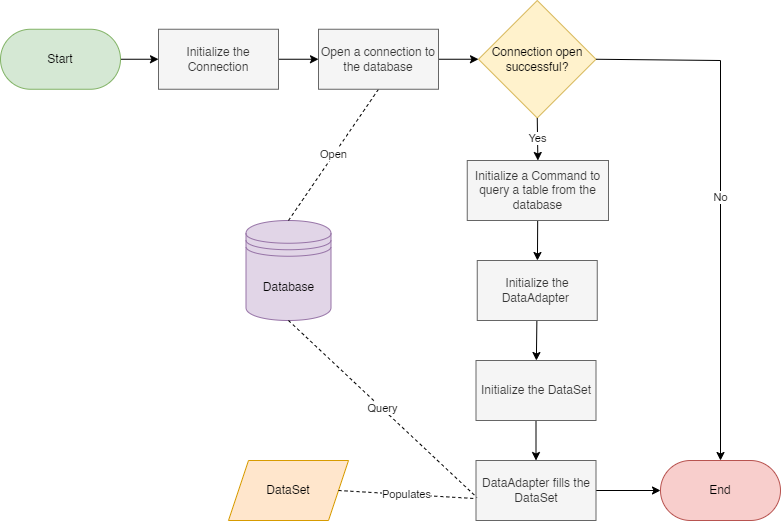

The diagram above was exported from draw.io. Its source (the exported page's mxGraphModel, read from the mxfile embedded in the PNG):
<mxGraphModel dx="1064" dy="790" grid="1" gridSize="10" guides="1" tooltips="1" connect="1" arrows="1" fold="1" page="1" pageScale="1" pageWidth="850" pageHeight="1100" background="#ffffff" math="0" shadow="0">
  <root>
    <mxCell id="0" />
    <mxCell id="1" parent="0" />
    <mxCell id="16" value="" style="edgeStyle=none;html=1;" parent="1" source="6" target="12" edge="1">
      <mxGeometry relative="1" as="geometry" />
    </mxCell>
    <mxCell id="6" value="Initialize the Connection" style="rounded=0;whiteSpace=wrap;html=1;fillColor=#f5f5f5;fontColor=#333333;strokeColor=#666666;" parent="1" vertex="1">
      <mxGeometry x="198" y="48.75" width="120" height="60" as="geometry" />
    </mxCell>
    <mxCell id="21" value="" style="edgeStyle=none;html=1;" parent="1" source="7" target="8" edge="1">
      <mxGeometry relative="1" as="geometry" />
    </mxCell>
    <mxCell id="7" value="Initialize a Command to query a table from the database" style="rounded=0;whiteSpace=wrap;html=1;fillColor=#f5f5f5;fontColor=#333333;strokeColor=#666666;" parent="1" vertex="1">
      <mxGeometry x="506.75" y="180" width="141.25" height="60" as="geometry" />
    </mxCell>
    <mxCell id="22" value="" style="edgeStyle=none;html=1;" parent="1" source="8" target="9" edge="1">
      <mxGeometry relative="1" as="geometry" />
    </mxCell>
    <mxCell id="8" value="Initialize the DataAdapter&amp;nbsp;" style="rounded=0;whiteSpace=wrap;html=1;fillColor=#f5f5f5;fontColor=#333333;strokeColor=#666666;" parent="1" vertex="1">
      <mxGeometry x="516.75" y="280" width="120" height="60" as="geometry" />
    </mxCell>
    <mxCell id="23" value="" style="edgeStyle=none;html=1;" parent="1" source="9" target="17" edge="1">
      <mxGeometry relative="1" as="geometry" />
    </mxCell>
    <mxCell id="9" value="Initialize the DataSet" style="rounded=0;whiteSpace=wrap;html=1;fillColor=#f5f5f5;fontColor=#333333;strokeColor=#666666;" parent="1" vertex="1">
      <mxGeometry x="515.5" y="380" width="120" height="60" as="geometry" />
    </mxCell>
    <mxCell id="10" value="Database" style="shape=datastore;whiteSpace=wrap;html=1;fillColor=#e1d5e7;strokeColor=#9673a6;" parent="1" vertex="1">
      <mxGeometry x="285.5" y="240" width="85" height="100" as="geometry" />
    </mxCell>
    <mxCell id="11" value="Open" style="endArrow=none;dashed=1;html=1;exitX=0.5;exitY=0;exitDx=0;exitDy=0;entryX=0.5;entryY=1;entryDx=0;entryDy=0;" parent="1" source="10" target="12" edge="1">
      <mxGeometry width="50" height="50" relative="1" as="geometry">
        <mxPoint x="328" y="230" as="sourcePoint" />
        <mxPoint x="378" y="180" as="targetPoint" />
      </mxGeometry>
    </mxCell>
    <mxCell id="15" value="" style="edgeStyle=none;html=1;entryX=0;entryY=0.5;entryDx=0;entryDy=0;" parent="1" source="12" target="13" edge="1">
      <mxGeometry relative="1" as="geometry">
        <mxPoint x="519.25" y="78.75" as="targetPoint" />
      </mxGeometry>
    </mxCell>
    <mxCell id="12" value="Open a connection to the database" style="rounded=0;whiteSpace=wrap;html=1;fillColor=#f5f5f5;fontColor=#333333;strokeColor=#666666;" parent="1" vertex="1">
      <mxGeometry x="358" y="48.75" width="120" height="60" as="geometry" />
    </mxCell>
    <mxCell id="13" value="Connection open successful?" style="rhombus;whiteSpace=wrap;html=1;fillColor=#fff2cc;strokeColor=#d6b656;" parent="1" vertex="1">
      <mxGeometry x="518" y="20" width="117.5" height="117.5" as="geometry" />
    </mxCell>
    <mxCell id="14" value="" style="endArrow=classic;html=1;entryX=0;entryY=0.5;entryDx=0;entryDy=0;exitX=1;exitY=0.5;exitDx=0;exitDy=0;" parent="1" source="27" target="6" edge="1">
      <mxGeometry width="50" height="50" relative="1" as="geometry">
        <mxPoint x="188" y="140" as="sourcePoint" />
        <mxPoint x="438" y="240" as="targetPoint" />
      </mxGeometry>
    </mxCell>
    <mxCell id="24" value="" style="edgeStyle=none;html=1;entryX=0;entryY=0.5;entryDx=0;entryDy=0;" parent="1" source="17" target="28" edge="1">
      <mxGeometry relative="1" as="geometry">
        <mxPoint x="700" y="640" as="targetPoint" />
      </mxGeometry>
    </mxCell>
    <mxCell id="17" value="DataAdapter fills the DataSet" style="rounded=0;whiteSpace=wrap;html=1;fillColor=#f5f5f5;fontColor=#333333;strokeColor=#666666;" parent="1" vertex="1">
      <mxGeometry x="515.5" y="480" width="120" height="60" as="geometry" />
    </mxCell>
    <mxCell id="18" value="Query" style="endArrow=none;dashed=1;html=1;entryX=0.008;entryY=0.617;entryDx=0;entryDy=0;entryPerimeter=0;exitX=0.5;exitY=1;exitDx=0;exitDy=0;" parent="1" source="10" target="17" edge="1">
      <mxGeometry width="50" height="50" relative="1" as="geometry">
        <mxPoint x="458" y="370" as="sourcePoint" />
        <mxPoint x="508" y="320" as="targetPoint" />
      </mxGeometry>
    </mxCell>
    <mxCell id="19" value="DataSet" style="shape=parallelogram;perimeter=parallelogramPerimeter;whiteSpace=wrap;html=1;fixedSize=1;fillColor=#ffe6cc;strokeColor=#d79b00;" parent="1" vertex="1">
      <mxGeometry x="268" y="480" width="120" height="60" as="geometry" />
    </mxCell>
    <mxCell id="20" value="Populates" style="endArrow=none;dashed=1;html=1;entryX=-0.017;entryY=0.633;entryDx=0;entryDy=0;exitX=1;exitY=0.5;exitDx=0;exitDy=0;entryPerimeter=0;" parent="1" source="19" target="17" edge="1">
      <mxGeometry width="50" height="50" relative="1" as="geometry">
        <mxPoint x="458" y="370" as="sourcePoint" />
        <mxPoint x="508" y="320" as="targetPoint" />
      </mxGeometry>
    </mxCell>
    <mxCell id="25" value="Yes" style="endArrow=classic;html=1;entryX=0.5;entryY=0;entryDx=0;entryDy=0;exitX=0.5;exitY=1;exitDx=0;exitDy=0;" parent="1" source="13" target="7" edge="1">
      <mxGeometry width="50" height="50" relative="1" as="geometry">
        <mxPoint x="640" y="138" as="sourcePoint" />
        <mxPoint x="608" y="210" as="targetPoint" />
      </mxGeometry>
    </mxCell>
    <mxCell id="26" value="No" style="endArrow=classic;html=1;jumpStyle=none;rounded=0;exitX=1;exitY=0.5;exitDx=0;exitDy=0;entryX=0.5;entryY=0;entryDx=0;entryDy=0;" parent="1" source="13" target="28" edge="1">
      <mxGeometry width="50" height="50" relative="1" as="geometry">
        <mxPoint x="637" y="80" as="sourcePoint" />
        <mxPoint x="758" y="430" as="targetPoint" />
        <Array as="points">
          <mxPoint x="760" y="80" />
        </Array>
      </mxGeometry>
    </mxCell>
    <mxCell id="27" value="Start" style="rounded=1;whiteSpace=wrap;html=1;arcSize=50;fillColor=#d5e8d4;strokeColor=#82b366;" parent="1" vertex="1">
      <mxGeometry x="40" y="48.75" width="120" height="60" as="geometry" />
    </mxCell>
    <mxCell id="28" value="End" style="rounded=1;whiteSpace=wrap;html=1;arcSize=50;fillColor=#f8cecc;strokeColor=#b85450;" parent="1" vertex="1">
      <mxGeometry x="700" y="480" width="120" height="60" as="geometry" />
    </mxCell>
  </root>
</mxGraphModel>